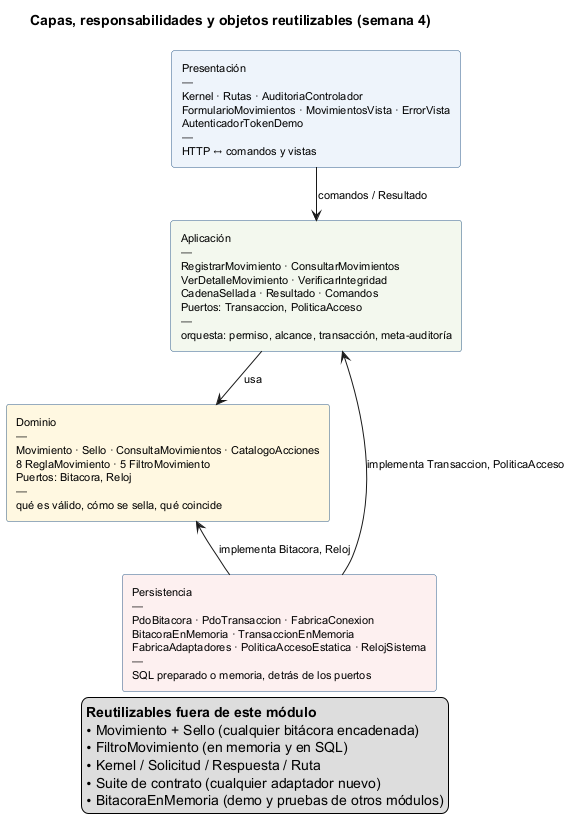

The diagram above was rendered by PlantUML. Its source (embedded in the PNG):
@startuml semana-04-capas
!pragma layout smetana
title Capas, responsabilidades y objetos reutilizables (semana 4)
skinparam defaultFontSize 11
skinparam rectangleBorderColor #2F5D8A

rectangle "Presentación\n—\nKernel · Rutas · AuditoriaControlador\nFormularioMovimientos · MovimientosVista · ErrorVista\nAutenticadorTokenDemo\n—\nHTTP ↔ comandos y vistas" as P #EEF4FB
rectangle "Aplicación\n—\nRegistrarMovimiento · ConsultarMovimientos\nVerDetalleMovimiento · VerificarIntegridad\nCadenaSellada · Resultado · Comandos\nPuertos: Transaccion, PoliticaAcceso\n—\norquesta: permiso, alcance, transacción, meta-auditoría" as A #F3F8EE
rectangle "Dominio\n—\nMovimiento · Sello · ConsultaMovimientos · CatalogoAcciones\n8 ReglaMovimiento · 5 FiltroMovimiento\nPuertos: Bitacora, Reloj\n—\nqué es válido, cómo se sella, qué coincide" as D #FFF8E1
rectangle "Persistencia\n—\nPdoBitacora · PdoTransaccion · FabricaConexion\nBitacoraEnMemoria · TransaccionEnMemoria\nFabricaAdaptadores · PoliticaAccesoEstatica · RelojSistema\n—\nSQL preparado o memoria, detrás de los puertos" as R #FDF0F0

P -down-> A : comandos / Resultado
A -down-> D : usa
R -up-> D : implementa Bitacora, Reloj
R -up-> A : implementa Transaccion, PoliticaAcceso

legend right
  <b>Reutilizables fuera de este módulo</b>
  • Movimiento + Sello (cualquier bitácora encadenada)
  • FiltroMovimiento (en memoria y en SQL)
  • Kernel / Solicitud / Respuesta / Ruta
  • Suite de contrato (cualquier adaptador nuevo)
  • BitacoraEnMemoria (demo y pruebas de otros módulos)
endlegend
@enduml